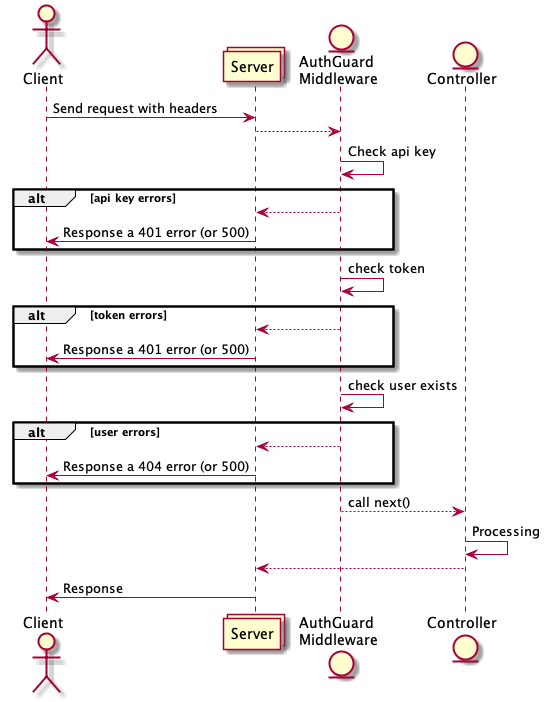

The diagram above was rendered by PlantUML. Its source (embedded in the PNG):
@startuml
  actor Client as c
  collections Server as s
  entity "AuthGuard \nMiddleware" as m
  entity "Controller" as co

  c -> s: Send request with headers
  s --> m

  m -> m: Check api key 
  alt api key errors
    m --> s
    s -> c: Response a 401 error (or 500)
  end

  m -> m: check token
  alt token errors
    m --> s
    s -> c: Response a 401 error (or 500)
  end

  m -> m: check user exists
  alt user errors
    m --> s
    s -> c: Response a 404 error (or 500)
  end

  m --> co: call next()

  co -> co: Processing
  co --> s
  s -> c: Response


@enduml